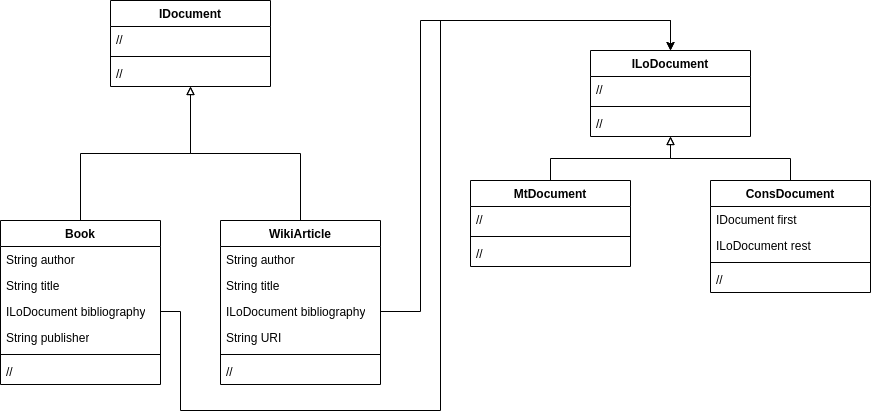

The diagram above was exported from draw.io. Its source (the exported page's mxGraphModel, read from the mxfile embedded in the PNG):
<mxGraphModel dx="1028" dy="1463" grid="1" gridSize="10" guides="1" tooltips="1" connect="1" arrows="1" fold="1" page="1" pageScale="1" pageWidth="1169" pageHeight="827" math="0" shadow="0">
  <root>
    <mxCell id="0" />
    <mxCell id="1" parent="0" />
    <mxCell id="gM2rh4WgwDVvUAbrdvlH-23" style="edgeStyle=orthogonalEdgeStyle;rounded=0;orthogonalLoop=1;jettySize=auto;html=1;endArrow=block;endFill=0;" parent="1" source="gM2rh4WgwDVvUAbrdvlH-1" target="gM2rh4WgwDVvUAbrdvlH-16" edge="1">
      <mxGeometry relative="1" as="geometry" />
    </mxCell>
    <mxCell id="gM2rh4WgwDVvUAbrdvlH-1" value="Book" style="swimlane;fontStyle=1;align=center;verticalAlign=top;childLayout=stackLayout;horizontal=1;startSize=26;horizontalStack=0;resizeParent=1;resizeParentMax=0;resizeLast=0;collapsible=1;marginBottom=0;whiteSpace=wrap;html=1;" parent="1" vertex="1">
      <mxGeometry x="240" y="210" width="160" height="164" as="geometry" />
    </mxCell>
    <mxCell id="gM2rh4WgwDVvUAbrdvlH-2" value="String author" style="text;strokeColor=none;fillColor=none;align=left;verticalAlign=top;spacingLeft=4;spacingRight=4;overflow=hidden;rotatable=0;points=[[0,0.5],[1,0.5]];portConstraint=eastwest;whiteSpace=wrap;html=1;" parent="gM2rh4WgwDVvUAbrdvlH-1" vertex="1">
      <mxGeometry y="26" width="160" height="26" as="geometry" />
    </mxCell>
    <mxCell id="gM2rh4WgwDVvUAbrdvlH-5" value="String title" style="text;strokeColor=none;fillColor=none;align=left;verticalAlign=top;spacingLeft=4;spacingRight=4;overflow=hidden;rotatable=0;points=[[0,0.5],[1,0.5]];portConstraint=eastwest;whiteSpace=wrap;html=1;" parent="gM2rh4WgwDVvUAbrdvlH-1" vertex="1">
      <mxGeometry y="52" width="160" height="26" as="geometry" />
    </mxCell>
    <mxCell id="gM2rh4WgwDVvUAbrdvlH-6" value="ILoDocument bibliography" style="text;strokeColor=none;fillColor=none;align=left;verticalAlign=top;spacingLeft=4;spacingRight=4;overflow=hidden;rotatable=0;points=[[0,0.5],[1,0.5]];portConstraint=eastwest;whiteSpace=wrap;html=1;" parent="gM2rh4WgwDVvUAbrdvlH-1" vertex="1">
      <mxGeometry y="78" width="160" height="26" as="geometry" />
    </mxCell>
    <mxCell id="gM2rh4WgwDVvUAbrdvlH-13" value="String publisher" style="text;strokeColor=none;fillColor=none;align=left;verticalAlign=top;spacingLeft=4;spacingRight=4;overflow=hidden;rotatable=0;points=[[0,0.5],[1,0.5]];portConstraint=eastwest;whiteSpace=wrap;html=1;" parent="gM2rh4WgwDVvUAbrdvlH-1" vertex="1">
      <mxGeometry y="104" width="160" height="26" as="geometry" />
    </mxCell>
    <mxCell id="gM2rh4WgwDVvUAbrdvlH-3" value="" style="line;strokeWidth=1;fillColor=none;align=left;verticalAlign=middle;spacingTop=-1;spacingLeft=3;spacingRight=3;rotatable=0;labelPosition=right;points=[];portConstraint=eastwest;strokeColor=inherit;" parent="gM2rh4WgwDVvUAbrdvlH-1" vertex="1">
      <mxGeometry y="130" width="160" height="8" as="geometry" />
    </mxCell>
    <mxCell id="gM2rh4WgwDVvUAbrdvlH-4" value="//" style="text;strokeColor=none;fillColor=none;align=left;verticalAlign=top;spacingLeft=4;spacingRight=4;overflow=hidden;rotatable=0;points=[[0,0.5],[1,0.5]];portConstraint=eastwest;whiteSpace=wrap;html=1;" parent="gM2rh4WgwDVvUAbrdvlH-1" vertex="1">
      <mxGeometry y="138" width="160" height="26" as="geometry" />
    </mxCell>
    <mxCell id="gM2rh4WgwDVvUAbrdvlH-7" value="WikiArticle" style="swimlane;fontStyle=1;align=center;verticalAlign=top;childLayout=stackLayout;horizontal=1;startSize=26;horizontalStack=0;resizeParent=1;resizeParentMax=0;resizeLast=0;collapsible=1;marginBottom=0;whiteSpace=wrap;html=1;" parent="1" vertex="1">
      <mxGeometry x="460" y="210" width="160" height="164" as="geometry" />
    </mxCell>
    <mxCell id="gM2rh4WgwDVvUAbrdvlH-8" value="String author" style="text;strokeColor=none;fillColor=none;align=left;verticalAlign=top;spacingLeft=4;spacingRight=4;overflow=hidden;rotatable=0;points=[[0,0.5],[1,0.5]];portConstraint=eastwest;whiteSpace=wrap;html=1;" parent="gM2rh4WgwDVvUAbrdvlH-7" vertex="1">
      <mxGeometry y="26" width="160" height="26" as="geometry" />
    </mxCell>
    <mxCell id="gM2rh4WgwDVvUAbrdvlH-9" value="String title" style="text;strokeColor=none;fillColor=none;align=left;verticalAlign=top;spacingLeft=4;spacingRight=4;overflow=hidden;rotatable=0;points=[[0,0.5],[1,0.5]];portConstraint=eastwest;whiteSpace=wrap;html=1;" parent="gM2rh4WgwDVvUAbrdvlH-7" vertex="1">
      <mxGeometry y="52" width="160" height="26" as="geometry" />
    </mxCell>
    <mxCell id="gM2rh4WgwDVvUAbrdvlH-10" value="ILoDocument bibliography" style="text;strokeColor=none;fillColor=none;align=left;verticalAlign=top;spacingLeft=4;spacingRight=4;overflow=hidden;rotatable=0;points=[[0,0.5],[1,0.5]];portConstraint=eastwest;whiteSpace=wrap;html=1;" parent="gM2rh4WgwDVvUAbrdvlH-7" vertex="1">
      <mxGeometry y="78" width="160" height="26" as="geometry" />
    </mxCell>
    <mxCell id="gM2rh4WgwDVvUAbrdvlH-15" value="String URI" style="text;strokeColor=none;fillColor=none;align=left;verticalAlign=top;spacingLeft=4;spacingRight=4;overflow=hidden;rotatable=0;points=[[0,0.5],[1,0.5]];portConstraint=eastwest;whiteSpace=wrap;html=1;" parent="gM2rh4WgwDVvUAbrdvlH-7" vertex="1">
      <mxGeometry y="104" width="160" height="26" as="geometry" />
    </mxCell>
    <mxCell id="gM2rh4WgwDVvUAbrdvlH-11" value="" style="line;strokeWidth=1;fillColor=none;align=left;verticalAlign=middle;spacingTop=-1;spacingLeft=3;spacingRight=3;rotatable=0;labelPosition=right;points=[];portConstraint=eastwest;strokeColor=inherit;" parent="gM2rh4WgwDVvUAbrdvlH-7" vertex="1">
      <mxGeometry y="130" width="160" height="8" as="geometry" />
    </mxCell>
    <mxCell id="gM2rh4WgwDVvUAbrdvlH-12" value="//" style="text;strokeColor=none;fillColor=none;align=left;verticalAlign=top;spacingLeft=4;spacingRight=4;overflow=hidden;rotatable=0;points=[[0,0.5],[1,0.5]];portConstraint=eastwest;whiteSpace=wrap;html=1;" parent="gM2rh4WgwDVvUAbrdvlH-7" vertex="1">
      <mxGeometry y="138" width="160" height="26" as="geometry" />
    </mxCell>
    <mxCell id="gM2rh4WgwDVvUAbrdvlH-16" value="IDocument" style="swimlane;fontStyle=1;align=center;verticalAlign=top;childLayout=stackLayout;horizontal=1;startSize=26;horizontalStack=0;resizeParent=1;resizeParentMax=0;resizeLast=0;collapsible=1;marginBottom=0;whiteSpace=wrap;html=1;" parent="1" vertex="1">
      <mxGeometry x="350" y="-10" width="160" height="86" as="geometry" />
    </mxCell>
    <mxCell id="gM2rh4WgwDVvUAbrdvlH-20" value="//" style="text;strokeColor=none;fillColor=none;align=left;verticalAlign=top;spacingLeft=4;spacingRight=4;overflow=hidden;rotatable=0;points=[[0,0.5],[1,0.5]];portConstraint=eastwest;whiteSpace=wrap;html=1;" parent="gM2rh4WgwDVvUAbrdvlH-16" vertex="1">
      <mxGeometry y="26" width="160" height="26" as="geometry" />
    </mxCell>
    <mxCell id="gM2rh4WgwDVvUAbrdvlH-21" value="" style="line;strokeWidth=1;fillColor=none;align=left;verticalAlign=middle;spacingTop=-1;spacingLeft=3;spacingRight=3;rotatable=0;labelPosition=right;points=[];portConstraint=eastwest;strokeColor=inherit;" parent="gM2rh4WgwDVvUAbrdvlH-16" vertex="1">
      <mxGeometry y="52" width="160" height="8" as="geometry" />
    </mxCell>
    <mxCell id="gM2rh4WgwDVvUAbrdvlH-22" value="//" style="text;strokeColor=none;fillColor=none;align=left;verticalAlign=top;spacingLeft=4;spacingRight=4;overflow=hidden;rotatable=0;points=[[0,0.5],[1,0.5]];portConstraint=eastwest;whiteSpace=wrap;html=1;" parent="gM2rh4WgwDVvUAbrdvlH-16" vertex="1">
      <mxGeometry y="60" width="160" height="26" as="geometry" />
    </mxCell>
    <mxCell id="gM2rh4WgwDVvUAbrdvlH-24" style="edgeStyle=orthogonalEdgeStyle;rounded=0;orthogonalLoop=1;jettySize=auto;html=1;endArrow=block;endFill=0;" parent="1" source="gM2rh4WgwDVvUAbrdvlH-7" target="gM2rh4WgwDVvUAbrdvlH-16" edge="1">
      <mxGeometry relative="1" as="geometry" />
    </mxCell>
    <mxCell id="gM2rh4WgwDVvUAbrdvlH-25" value="ILoDocument" style="swimlane;fontStyle=1;align=center;verticalAlign=top;childLayout=stackLayout;horizontal=1;startSize=26;horizontalStack=0;resizeParent=1;resizeParentMax=0;resizeLast=0;collapsible=1;marginBottom=0;whiteSpace=wrap;html=1;" parent="1" vertex="1">
      <mxGeometry x="830" y="40" width="160" height="86" as="geometry" />
    </mxCell>
    <mxCell id="gM2rh4WgwDVvUAbrdvlH-29" value="//" style="text;strokeColor=none;fillColor=none;align=left;verticalAlign=top;spacingLeft=4;spacingRight=4;overflow=hidden;rotatable=0;points=[[0,0.5],[1,0.5]];portConstraint=eastwest;whiteSpace=wrap;html=1;" parent="gM2rh4WgwDVvUAbrdvlH-25" vertex="1">
      <mxGeometry y="26" width="160" height="26" as="geometry" />
    </mxCell>
    <mxCell id="gM2rh4WgwDVvUAbrdvlH-30" value="" style="line;strokeWidth=1;fillColor=none;align=left;verticalAlign=middle;spacingTop=-1;spacingLeft=3;spacingRight=3;rotatable=0;labelPosition=right;points=[];portConstraint=eastwest;strokeColor=inherit;" parent="gM2rh4WgwDVvUAbrdvlH-25" vertex="1">
      <mxGeometry y="52" width="160" height="8" as="geometry" />
    </mxCell>
    <mxCell id="gM2rh4WgwDVvUAbrdvlH-31" value="//" style="text;strokeColor=none;fillColor=none;align=left;verticalAlign=top;spacingLeft=4;spacingRight=4;overflow=hidden;rotatable=0;points=[[0,0.5],[1,0.5]];portConstraint=eastwest;whiteSpace=wrap;html=1;" parent="gM2rh4WgwDVvUAbrdvlH-25" vertex="1">
      <mxGeometry y="60" width="160" height="26" as="geometry" />
    </mxCell>
    <mxCell id="gM2rh4WgwDVvUAbrdvlH-32" value="MtDocument" style="swimlane;fontStyle=1;align=center;verticalAlign=top;childLayout=stackLayout;horizontal=1;startSize=26;horizontalStack=0;resizeParent=1;resizeParentMax=0;resizeLast=0;collapsible=1;marginBottom=0;whiteSpace=wrap;html=1;" parent="1" vertex="1">
      <mxGeometry x="710" y="170" width="160" height="86" as="geometry" />
    </mxCell>
    <mxCell id="gM2rh4WgwDVvUAbrdvlH-33" value="//" style="text;strokeColor=none;fillColor=none;align=left;verticalAlign=top;spacingLeft=4;spacingRight=4;overflow=hidden;rotatable=0;points=[[0,0.5],[1,0.5]];portConstraint=eastwest;whiteSpace=wrap;html=1;" parent="gM2rh4WgwDVvUAbrdvlH-32" vertex="1">
      <mxGeometry y="26" width="160" height="26" as="geometry" />
    </mxCell>
    <mxCell id="gM2rh4WgwDVvUAbrdvlH-34" value="" style="line;strokeWidth=1;fillColor=none;align=left;verticalAlign=middle;spacingTop=-1;spacingLeft=3;spacingRight=3;rotatable=0;labelPosition=right;points=[];portConstraint=eastwest;strokeColor=inherit;" parent="gM2rh4WgwDVvUAbrdvlH-32" vertex="1">
      <mxGeometry y="52" width="160" height="8" as="geometry" />
    </mxCell>
    <mxCell id="gM2rh4WgwDVvUAbrdvlH-35" value="//" style="text;strokeColor=none;fillColor=none;align=left;verticalAlign=top;spacingLeft=4;spacingRight=4;overflow=hidden;rotatable=0;points=[[0,0.5],[1,0.5]];portConstraint=eastwest;whiteSpace=wrap;html=1;" parent="gM2rh4WgwDVvUAbrdvlH-32" vertex="1">
      <mxGeometry y="60" width="160" height="26" as="geometry" />
    </mxCell>
    <mxCell id="gM2rh4WgwDVvUAbrdvlH-36" value="ConsDocument" style="swimlane;fontStyle=1;align=center;verticalAlign=top;childLayout=stackLayout;horizontal=1;startSize=26;horizontalStack=0;resizeParent=1;resizeParentMax=0;resizeLast=0;collapsible=1;marginBottom=0;whiteSpace=wrap;html=1;" parent="1" vertex="1">
      <mxGeometry x="950" y="170" width="160" height="112" as="geometry" />
    </mxCell>
    <mxCell id="gM2rh4WgwDVvUAbrdvlH-37" value="IDocument first" style="text;strokeColor=none;fillColor=none;align=left;verticalAlign=top;spacingLeft=4;spacingRight=4;overflow=hidden;rotatable=0;points=[[0,0.5],[1,0.5]];portConstraint=eastwest;whiteSpace=wrap;html=1;" parent="gM2rh4WgwDVvUAbrdvlH-36" vertex="1">
      <mxGeometry y="26" width="160" height="26" as="geometry" />
    </mxCell>
    <mxCell id="gM2rh4WgwDVvUAbrdvlH-42" value="ILoDocument rest" style="text;strokeColor=none;fillColor=none;align=left;verticalAlign=top;spacingLeft=4;spacingRight=4;overflow=hidden;rotatable=0;points=[[0,0.5],[1,0.5]];portConstraint=eastwest;whiteSpace=wrap;html=1;" parent="gM2rh4WgwDVvUAbrdvlH-36" vertex="1">
      <mxGeometry y="52" width="160" height="26" as="geometry" />
    </mxCell>
    <mxCell id="gM2rh4WgwDVvUAbrdvlH-38" value="" style="line;strokeWidth=1;fillColor=none;align=left;verticalAlign=middle;spacingTop=-1;spacingLeft=3;spacingRight=3;rotatable=0;labelPosition=right;points=[];portConstraint=eastwest;strokeColor=inherit;" parent="gM2rh4WgwDVvUAbrdvlH-36" vertex="1">
      <mxGeometry y="78" width="160" height="8" as="geometry" />
    </mxCell>
    <mxCell id="gM2rh4WgwDVvUAbrdvlH-39" value="//" style="text;strokeColor=none;fillColor=none;align=left;verticalAlign=top;spacingLeft=4;spacingRight=4;overflow=hidden;rotatable=0;points=[[0,0.5],[1,0.5]];portConstraint=eastwest;whiteSpace=wrap;html=1;" parent="gM2rh4WgwDVvUAbrdvlH-36" vertex="1">
      <mxGeometry y="86" width="160" height="26" as="geometry" />
    </mxCell>
    <mxCell id="gM2rh4WgwDVvUAbrdvlH-40" style="edgeStyle=orthogonalEdgeStyle;rounded=0;orthogonalLoop=1;jettySize=auto;html=1;endArrow=block;endFill=0;" parent="1" source="gM2rh4WgwDVvUAbrdvlH-32" target="gM2rh4WgwDVvUAbrdvlH-25" edge="1">
      <mxGeometry relative="1" as="geometry" />
    </mxCell>
    <mxCell id="gM2rh4WgwDVvUAbrdvlH-41" style="edgeStyle=orthogonalEdgeStyle;rounded=0;orthogonalLoop=1;jettySize=auto;html=1;endArrow=block;endFill=0;" parent="1" source="gM2rh4WgwDVvUAbrdvlH-36" target="gM2rh4WgwDVvUAbrdvlH-25" edge="1">
      <mxGeometry relative="1" as="geometry" />
    </mxCell>
    <mxCell id="gM2rh4WgwDVvUAbrdvlH-43" style="edgeStyle=orthogonalEdgeStyle;rounded=0;orthogonalLoop=1;jettySize=auto;html=1;" parent="1" source="gM2rh4WgwDVvUAbrdvlH-10" target="gM2rh4WgwDVvUAbrdvlH-25" edge="1">
      <mxGeometry relative="1" as="geometry">
        <Array as="points">
          <mxPoint x="660" y="301" />
          <mxPoint x="660" y="10" />
          <mxPoint x="910" y="10" />
        </Array>
      </mxGeometry>
    </mxCell>
    <mxCell id="gM2rh4WgwDVvUAbrdvlH-44" style="edgeStyle=orthogonalEdgeStyle;rounded=0;orthogonalLoop=1;jettySize=auto;html=1;" parent="1" source="gM2rh4WgwDVvUAbrdvlH-6" target="gM2rh4WgwDVvUAbrdvlH-25" edge="1">
      <mxGeometry relative="1" as="geometry">
        <Array as="points">
          <mxPoint x="420" y="301" />
          <mxPoint x="420" y="400" />
          <mxPoint x="680" y="400" />
          <mxPoint x="680" y="10" />
          <mxPoint x="910" y="10" />
        </Array>
      </mxGeometry>
    </mxCell>
  </root>
</mxGraphModel>